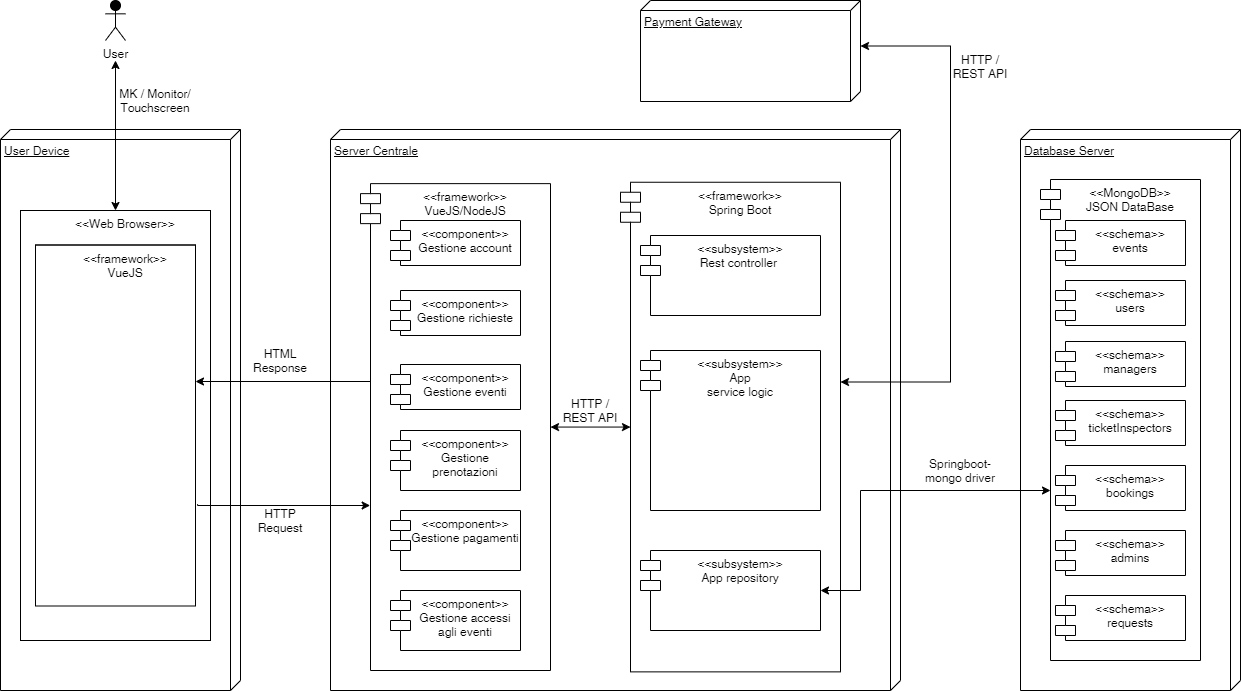

The diagram above was exported from draw.io. Its source (the exported page's mxGraphModel, read from the mxfile embedded in the PNG):
<mxGraphModel dx="1102" dy="1025" grid="1" gridSize="10" guides="1" tooltips="1" connect="1" arrows="1" fold="1" page="1" pageScale="1" pageWidth="1169" pageHeight="827" math="0" shadow="0">
  <root>
    <mxCell id="0" />
    <mxCell id="1" parent="0" />
    <mxCell id="tmUft63oJSk4FyPAaLNR-1" value="User Device" style="verticalAlign=top;align=left;spacingTop=8;spacingLeft=2;spacingRight=12;shape=cube;size=10;direction=south;fontStyle=4;html=1;" parent="1" vertex="1">
      <mxGeometry x="60" y="179" width="240" height="561" as="geometry" />
    </mxCell>
    <mxCell id="tmUft63oJSk4FyPAaLNR-2" value="Server Centrale" style="verticalAlign=top;align=left;spacingTop=8;spacingLeft=2;spacingRight=12;shape=cube;size=10;direction=south;fontStyle=4;html=1;" parent="1" vertex="1">
      <mxGeometry x="390" y="179" width="570" height="561" as="geometry" />
    </mxCell>
    <mxCell id="tmUft63oJSk4FyPAaLNR-14" value="&lt;&lt;Web Browser&gt;&gt;" style="shape=cube;align=left;spacingLeft=20;align=center;verticalAlign=top;size=0;" parent="1" vertex="1">
      <mxGeometry x="80" y="260" width="190" height="430" as="geometry" />
    </mxCell>
    <mxCell id="tmUft63oJSk4FyPAaLNR-17" value="Database Server" style="verticalAlign=top;align=left;spacingTop=8;spacingLeft=2;spacingRight=12;shape=cube;size=10;direction=south;fontStyle=4;html=1;" parent="1" vertex="1">
      <mxGeometry x="1080" y="179" width="220" height="561" as="geometry" />
    </mxCell>
    <mxCell id="tmUft63oJSk4FyPAaLNR-20" value="&lt;&lt;MongoDB&gt;&gt;&#10;JSON DataBase" style="shape=module;align=left;spacingLeft=20;align=center;verticalAlign=top;" parent="1" vertex="1">
      <mxGeometry x="1100" y="229" width="160" height="481" as="geometry" />
    </mxCell>
    <mxCell id="KM6vmi9vMQaUbTjuEqNf-6" value="" style="edgeStyle=orthogonalEdgeStyle;rounded=0;orthogonalLoop=1;jettySize=auto;html=1;startArrow=classic;startFill=1;fontSize=20;" parent="1" target="tmUft63oJSk4FyPAaLNR-14" edge="1">
      <mxGeometry relative="1" as="geometry">
        <mxPoint x="175" y="110" as="sourcePoint" />
      </mxGeometry>
    </mxCell>
    <mxCell id="tmUft63oJSk4FyPAaLNR-29" value="User" style="shape=umlActor;verticalLabelPosition=bottom;verticalAlign=top;html=1;fillColor=#000000;" parent="1" vertex="1">
      <mxGeometry x="165" y="50" width="20" height="40" as="geometry" />
    </mxCell>
    <mxCell id="tmUft63oJSk4FyPAaLNR-42" value="MK / Monitor/ Touchscreen" style="text;html=1;strokeColor=none;fillColor=none;align=center;verticalAlign=middle;whiteSpace=wrap;rounded=0;" parent="1" vertex="1">
      <mxGeometry x="175" y="140" width="80" height="20" as="geometry" />
    </mxCell>
    <mxCell id="KM6vmi9vMQaUbTjuEqNf-19" value="&lt;&lt;framework&gt;&gt;&#10;Spring Boot" style="shape=module;align=left;spacingLeft=20;align=center;verticalAlign=top;" parent="1" vertex="1">
      <mxGeometry x="680" y="231.75" width="220" height="489.62" as="geometry" />
    </mxCell>
    <mxCell id="KM6vmi9vMQaUbTjuEqNf-27" value="Springboot-mongo driver" style="text;html=1;strokeColor=none;fillColor=none;align=center;verticalAlign=middle;whiteSpace=wrap;rounded=0;" parent="1" vertex="1">
      <mxGeometry x="980" y="510" width="80" height="20" as="geometry" />
    </mxCell>
    <mxCell id="KM6vmi9vMQaUbTjuEqNf-29" value="HTML Response" style="text;html=1;strokeColor=none;fillColor=none;align=center;verticalAlign=middle;whiteSpace=wrap;rounded=0;" parent="1" vertex="1">
      <mxGeometry x="310" y="400" width="60" height="20" as="geometry" />
    </mxCell>
    <mxCell id="vS41ARmpXhMD50-XlBVJ-1" value="&lt;&lt;subsystem&gt;&gt;&#10;App &#10;service logic" style="shape=module;align=left;spacingLeft=20;align=center;verticalAlign=top;" parent="1" vertex="1">
      <mxGeometry x="700" y="400" width="180" height="160" as="geometry" />
    </mxCell>
    <mxCell id="JduqYBfxn6WCiYlwbK9b-7" style="edgeStyle=orthogonalEdgeStyle;rounded=0;orthogonalLoop=1;jettySize=auto;html=1;entryX=0;entryY=0.25;entryDx=10;entryDy=0;entryPerimeter=0;startArrow=classic;startFill=1;endArrow=none;endFill=0;" parent="1" edge="1">
      <mxGeometry relative="1" as="geometry">
        <Array as="points">
          <mxPoint x="430" y="431" />
        </Array>
        <mxPoint x="255.00000000000023" y="431" as="sourcePoint" />
        <mxPoint x="430.0000000000002" y="444.8475000000001" as="targetPoint" />
      </mxGeometry>
    </mxCell>
    <mxCell id="vEHekXym8G6QVgV5pyRm-1" value="&lt;&lt;framework&gt;&gt;&#10;VueJS" style="shape=cube;align=left;spacingLeft=20;align=center;verticalAlign=top;size=0;" parent="1" vertex="1">
      <mxGeometry x="95" y="294.5" width="160" height="361" as="geometry" />
    </mxCell>
    <mxCell id="vEHekXym8G6QVgV5pyRm-2" value="&lt;&lt;subsystem&gt;&gt;&#10;Rest controller " style="shape=module;align=left;spacingLeft=20;align=center;verticalAlign=top;" parent="1" vertex="1">
      <mxGeometry x="700" y="285" width="180" height="80" as="geometry" />
    </mxCell>
    <mxCell id="KM6vmi9vMQaUbTjuEqNf-25" value="&lt;&lt;subsystem&gt;&gt;&#10;App repository" style="shape=module;align=left;spacingLeft=20;align=center;verticalAlign=top;" parent="1" vertex="1">
      <mxGeometry x="700" y="600" width="180" height="80" as="geometry" />
    </mxCell>
    <mxCell id="vEHekXym8G6QVgV5pyRm-5" style="edgeStyle=orthogonalEdgeStyle;rounded=0;orthogonalLoop=1;jettySize=auto;html=1;entryX=1;entryY=0.5;entryDx=0;entryDy=0;startArrow=classic;startFill=1;" parent="1" target="KM6vmi9vMQaUbTjuEqNf-25" edge="1">
      <mxGeometry relative="1" as="geometry">
        <Array as="points">
          <mxPoint x="1110" y="540" />
          <mxPoint x="920" y="540" />
          <mxPoint x="920" y="640" />
        </Array>
        <mxPoint x="1110" y="540" as="sourcePoint" />
      </mxGeometry>
    </mxCell>
    <mxCell id="JduqYBfxn6WCiYlwbK9b-9" style="edgeStyle=orthogonalEdgeStyle;rounded=0;orthogonalLoop=1;jettySize=auto;html=1;exitX=1;exitY=0.5;exitDx=0;exitDy=0;entryX=0;entryY=0.5;entryDx=10;entryDy=0;entryPerimeter=0;startArrow=classic;startFill=1;endArrow=classic;endFill=1;" parent="1" source="JduqYBfxn6WCiYlwbK9b-1" target="KM6vmi9vMQaUbTjuEqNf-19" edge="1">
      <mxGeometry relative="1" as="geometry" />
    </mxCell>
    <mxCell id="JduqYBfxn6WCiYlwbK9b-1" value="&lt;&lt;framework&gt;&gt;&#10;VueJS/NodeJS" style="shape=module;align=left;spacingLeft=20;align=center;verticalAlign=top;" parent="1" vertex="1">
      <mxGeometry x="420" y="233.13" width="190" height="486.87" as="geometry" />
    </mxCell>
    <mxCell id="JduqYBfxn6WCiYlwbK9b-3" value="&lt;&lt;component&gt;&gt;&#10;Gestione account" style="shape=module;align=left;spacingLeft=20;align=center;verticalAlign=top;" parent="1" vertex="1">
      <mxGeometry x="450" y="270" width="130" height="45" as="geometry" />
    </mxCell>
    <mxCell id="JduqYBfxn6WCiYlwbK9b-6" value="HTTP Request" style="text;html=1;strokeColor=none;fillColor=none;align=center;verticalAlign=middle;whiteSpace=wrap;rounded=0;" parent="1" vertex="1">
      <mxGeometry x="310" y="560" width="60" height="20" as="geometry" />
    </mxCell>
    <mxCell id="JduqYBfxn6WCiYlwbK9b-8" style="edgeStyle=orthogonalEdgeStyle;rounded=0;orthogonalLoop=1;jettySize=auto;html=1;entryX=0.042;entryY=0.299;entryDx=0;entryDy=0;entryPerimeter=0;startArrow=none;startFill=0;endArrow=classic;endFill=1;exitX=1.013;exitY=0.718;exitDx=0;exitDy=0;exitPerimeter=0;" parent="1" source="vEHekXym8G6QVgV5pyRm-1" edge="1">
      <mxGeometry relative="1" as="geometry">
        <mxPoint x="260" y="555" as="sourcePoint" />
        <mxPoint x="429.6600000000001" y="554.9954999999999" as="targetPoint" />
        <Array as="points">
          <mxPoint x="257" y="555" />
        </Array>
      </mxGeometry>
    </mxCell>
    <mxCell id="JduqYBfxn6WCiYlwbK9b-10" value="HTTP / REST API" style="text;html=1;strokeColor=none;fillColor=none;align=center;verticalAlign=middle;whiteSpace=wrap;rounded=0;" parent="1" vertex="1">
      <mxGeometry x="620" y="450" width="60" height="20" as="geometry" />
    </mxCell>
    <mxCell id="lI8r1m-aRf0wxmpCUl2b-2" value="&lt;&lt;component&gt;&gt;&#10;Gestione eventi" style="shape=module;align=left;spacingLeft=20;align=center;verticalAlign=top;" parent="1" vertex="1">
      <mxGeometry x="450" y="414" width="130" height="45" as="geometry" />
    </mxCell>
    <mxCell id="lI8r1m-aRf0wxmpCUl2b-3" value="&lt;&lt;component&gt;&gt;&#10;Gestione &#10;prenotazioni" style="shape=module;align=left;spacingLeft=20;align=center;verticalAlign=top;" parent="1" vertex="1">
      <mxGeometry x="450" y="480" width="130" height="60" as="geometry" />
    </mxCell>
    <mxCell id="lI8r1m-aRf0wxmpCUl2b-4" value="&lt;&lt;component&gt;&gt;&#10;Gestione accessi &#10;agli eventi" style="shape=module;align=left;spacingLeft=20;align=center;verticalAlign=top;" parent="1" vertex="1">
      <mxGeometry x="450" y="640" width="130" height="60" as="geometry" />
    </mxCell>
    <mxCell id="lI8r1m-aRf0wxmpCUl2b-7" value="&lt;&lt;schema&gt;&gt;&#10;events" style="shape=module;align=left;spacingLeft=20;align=center;verticalAlign=top;" parent="1" vertex="1">
      <mxGeometry x="1115" y="270" width="130" height="45" as="geometry" />
    </mxCell>
    <mxCell id="lI8r1m-aRf0wxmpCUl2b-9" value="&lt;&lt;schema&gt;&gt;&#10;users" style="shape=module;align=left;spacingLeft=20;align=center;verticalAlign=top;" parent="1" vertex="1">
      <mxGeometry x="1115" y="330" width="130" height="45" as="geometry" />
    </mxCell>
    <mxCell id="lI8r1m-aRf0wxmpCUl2b-10" value="&lt;&lt;schema&gt;&gt;&#10;managers" style="shape=module;align=left;spacingLeft=20;align=center;verticalAlign=top;" parent="1" vertex="1">
      <mxGeometry x="1115" y="391" width="130" height="45" as="geometry" />
    </mxCell>
    <mxCell id="lI8r1m-aRf0wxmpCUl2b-12" value="&lt;&lt;schema&gt;&gt;&#10;ticketInspectors" style="shape=module;align=left;spacingLeft=20;align=center;verticalAlign=top;" parent="1" vertex="1">
      <mxGeometry x="1115" y="450" width="130" height="45" as="geometry" />
    </mxCell>
    <mxCell id="lI8r1m-aRf0wxmpCUl2b-13" value="&lt;&lt;schema&gt;&gt;&#10;admins" style="shape=module;align=left;spacingLeft=20;align=center;verticalAlign=top;" parent="1" vertex="1">
      <mxGeometry x="1115" y="580" width="130" height="45" as="geometry" />
    </mxCell>
    <mxCell id="XDhxnJBNyyLNO9y9tqFO-1" value="Payment Gateway" style="verticalAlign=top;align=left;spacingTop=8;spacingLeft=2;spacingRight=12;shape=cube;size=10;direction=south;fontStyle=4;html=1;" parent="1" vertex="1">
      <mxGeometry x="700" y="50" width="220" height="101" as="geometry" />
    </mxCell>
    <mxCell id="XDhxnJBNyyLNO9y9tqFO-2" style="edgeStyle=orthogonalEdgeStyle;rounded=0;orthogonalLoop=1;jettySize=auto;html=1;entryX=1;entryY=0.5;entryDx=0;entryDy=0;startArrow=classic;startFill=1;exitX=0;exitY=0;exitDx=45.5;exitDy=0;exitPerimeter=0;" parent="1" source="XDhxnJBNyyLNO9y9tqFO-1" edge="1">
      <mxGeometry relative="1" as="geometry">
        <Array as="points">
          <mxPoint x="1010" y="95" />
          <mxPoint x="1010" y="431" />
        </Array>
        <mxPoint x="1129.9999999999998" y="261" as="sourcePoint" />
        <mxPoint x="899.9999999999998" y="431.5" as="targetPoint" />
      </mxGeometry>
    </mxCell>
    <mxCell id="XDhxnJBNyyLNO9y9tqFO-3" value="HTTP / REST API" style="text;html=1;align=center;verticalAlign=middle;whiteSpace=wrap;rounded=0;" parent="1" vertex="1">
      <mxGeometry x="1010" y="100" width="60" height="31" as="geometry" />
    </mxCell>
    <mxCell id="XDhxnJBNyyLNO9y9tqFO-4" value="&lt;&lt;component&gt;&gt;&#10;Gestione pagamenti" style="shape=module;align=left;spacingLeft=20;align=center;verticalAlign=top;" parent="1" vertex="1">
      <mxGeometry x="450" y="560" width="130" height="60" as="geometry" />
    </mxCell>
    <mxCell id="JKLDBMEyHoxhlbP6M-_a-1" value="&lt;&lt;component&gt;&gt;&#10;Gestione richieste" style="shape=module;align=left;spacingLeft=20;align=center;verticalAlign=top;" parent="1" vertex="1">
      <mxGeometry x="450" y="340" width="130" height="45" as="geometry" />
    </mxCell>
    <mxCell id="JKLDBMEyHoxhlbP6M-_a-2" value="&lt;&lt;schema&gt;&gt;&#10;bookings" style="shape=module;align=left;spacingLeft=20;align=center;verticalAlign=top;" parent="1" vertex="1">
      <mxGeometry x="1115" y="515" width="130" height="45" as="geometry" />
    </mxCell>
    <mxCell id="JKLDBMEyHoxhlbP6M-_a-3" value="&lt;&lt;schema&gt;&gt;&#10;requests" style="shape=module;align=left;spacingLeft=20;align=center;verticalAlign=top;" parent="1" vertex="1">
      <mxGeometry x="1115" y="645" width="130" height="45" as="geometry" />
    </mxCell>
  </root>
</mxGraphModel>